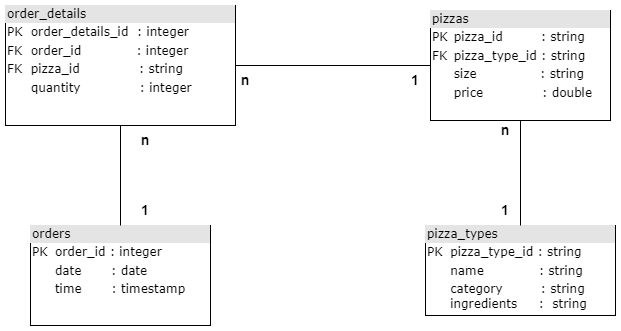

The diagram above was exported from draw.io. Its source (the exported page's mxGraphModel, read from the mxfile embedded in the PNG):
<mxGraphModel dx="1434" dy="834" grid="0" gridSize="10" guides="1" tooltips="1" connect="1" arrows="1" fold="1" page="1" pageScale="1" pageWidth="1100" pageHeight="850" background="none" math="0" shadow="0">
  <root>
    <mxCell id="0" />
    <mxCell id="1" parent="0" />
    <mxCell id="2ed32ef02a7f4228-2" value="&lt;div style=&quot;box-sizing: border-box ; width: 100% ; background: #e4e4e4 ; padding: 2px&quot;&gt;order_details&lt;/div&gt;&lt;table style=&quot;width: 100% ; font-size: 1em&quot; cellpadding=&quot;2&quot; cellspacing=&quot;0&quot;&gt;&lt;tbody&gt;&lt;tr&gt;&lt;td&gt;PK&amp;nbsp;&lt;br&gt;&lt;/td&gt;&lt;td&gt;order_details_id&amp;nbsp; : integer&lt;br&gt;&lt;/td&gt;&lt;/tr&gt;&lt;tr&gt;&lt;td&gt;FK&lt;br&gt;&lt;/td&gt;&lt;td&gt;order_id&amp;nbsp; &amp;nbsp; &amp;nbsp; &amp;nbsp; &amp;nbsp; &amp;nbsp; &amp;nbsp;: integer&lt;br&gt;&lt;/td&gt;&lt;/tr&gt;&lt;tr&gt;&lt;td&gt;FK&lt;/td&gt;&lt;td&gt;pizza_id&amp;nbsp; &amp;nbsp; &amp;nbsp; &amp;nbsp; &amp;nbsp; &amp;nbsp; &amp;nbsp; : string&lt;br&gt;&lt;/td&gt;&lt;/tr&gt;&lt;tr&gt;&lt;td&gt;&lt;/td&gt;&lt;td&gt;quantity&amp;nbsp; &amp;nbsp; &amp;nbsp; &amp;nbsp; &amp;nbsp; &amp;nbsp; &amp;nbsp; : integer&lt;br&gt;&lt;/td&gt;&lt;/tr&gt;&lt;tr&gt;&lt;td&gt;&lt;br&gt;&lt;/td&gt;&lt;td&gt;&amp;nbsp; &amp;nbsp; &amp;nbsp; &amp;nbsp; &amp;nbsp; &amp;nbsp;&amp;nbsp;&lt;br&gt;&lt;table style=&quot;border-color: var(--border-color); font-size: 1em; width: 230px;&quot; cellpadding=&quot;2&quot; cellspacing=&quot;0&quot;&gt;&lt;tbody style=&quot;border-color: var(--border-color);&quot;&gt;&lt;tr style=&quot;border-color: var(--border-color);&quot;&gt;&lt;td style=&quot;border-color: var(--border-color);&quot;&gt;&lt;br style=&quot;border-color: var(--border-color);&quot;&gt;&lt;/td&gt;&lt;/tr&gt;&lt;tr style=&quot;border-color: var(--border-color);&quot;&gt;&lt;td style=&quot;border-color: var(--border-color);&quot;&gt;&lt;br style=&quot;border-color: var(--border-color);&quot;&gt;&lt;/td&gt;&lt;td style=&quot;border-color: var(--border-color);&quot;&gt;&lt;br&gt;&lt;/td&gt;&lt;/tr&gt;&lt;/tbody&gt;&lt;/table&gt;&lt;/td&gt;&lt;/tr&gt;&lt;/tbody&gt;&lt;/table&gt;" style="verticalAlign=top;align=left;overflow=fill;html=1;rounded=0;shadow=0;comic=0;labelBackgroundColor=none;strokeWidth=1;fontFamily=Verdana;fontSize=12;" parent="1" vertex="1">
      <mxGeometry x="310" y="140" width="230" height="120" as="geometry" />
    </mxCell>
    <mxCell id="2ed32ef02a7f4228-8" value="&lt;div style=&quot;box-sizing: border-box ; width: 100% ; background: #e4e4e4 ; padding: 2px&quot;&gt;orders&lt;/div&gt;&lt;table style=&quot;width: 100% ; font-size: 1em&quot; cellpadding=&quot;2&quot; cellspacing=&quot;0&quot;&gt;&lt;tbody&gt;&lt;tr&gt;&lt;td&gt;PK&lt;/td&gt;&lt;td&gt;order_id : integer&lt;br&gt;&lt;/td&gt;&lt;/tr&gt;&lt;tr&gt;&lt;td&gt;&lt;br&gt;&lt;/td&gt;&lt;td&gt;date&amp;nbsp; &amp;nbsp; &amp;nbsp; &amp;nbsp;: date&lt;/td&gt;&lt;/tr&gt;&lt;tr&gt;&lt;td&gt;&lt;/td&gt;&lt;td&gt;time&amp;nbsp; &amp;nbsp; &amp;nbsp; &amp;nbsp;: timestamp&lt;br&gt;&lt;/td&gt;&lt;/tr&gt;&lt;tr&gt;&lt;td&gt;&lt;br&gt;&lt;/td&gt;&lt;td&gt;&lt;br&gt;&lt;/td&gt;&lt;/tr&gt;&lt;tr&gt;&lt;td&gt;&lt;br&gt;&lt;/td&gt;&lt;td&gt;&lt;br&gt;&lt;/td&gt;&lt;/tr&gt;&lt;tr&gt;&lt;td&gt;&lt;br&gt;&lt;/td&gt;&lt;td&gt;&lt;br&gt;&lt;/td&gt;&lt;/tr&gt;&lt;tr&gt;&lt;td&gt;&lt;br&gt;&lt;/td&gt;&lt;td&gt;&lt;br&gt;&lt;/td&gt;&lt;/tr&gt;&lt;tr&gt;&lt;td&gt;&lt;br&gt;&lt;/td&gt;&lt;td&gt;&lt;br&gt;&lt;/td&gt;&lt;/tr&gt;&lt;tr&gt;&lt;td&gt;&lt;br&gt;&lt;/td&gt;&lt;td&gt;&lt;br&gt;&lt;/td&gt;&lt;/tr&gt;&lt;tr&gt;&lt;td&gt;&lt;br&gt;&lt;/td&gt;&lt;td&gt;&lt;br&gt;&lt;/td&gt;&lt;/tr&gt;&lt;tr&gt;&lt;td&gt;&lt;br&gt;&lt;/td&gt;&lt;td&gt;&lt;br&gt;&lt;/td&gt;&lt;/tr&gt;&lt;tr&gt;&lt;td&gt;&lt;br&gt;&lt;/td&gt;&lt;td&gt;&lt;br&gt;&lt;/td&gt;&lt;/tr&gt;&lt;tr&gt;&lt;td&gt;&lt;br&gt;&lt;/td&gt;&lt;td&gt;&lt;br&gt;&lt;/td&gt;&lt;/tr&gt;&lt;tr&gt;&lt;td&gt;&lt;br&gt;&lt;/td&gt;&lt;td&gt;&lt;br&gt;&lt;/td&gt;&lt;/tr&gt;&lt;tr&gt;&lt;td&gt;&lt;br&gt;&lt;/td&gt;&lt;td&gt;&lt;br&gt;&lt;/td&gt;&lt;/tr&gt;&lt;tr&gt;&lt;td&gt;&lt;br&gt;&lt;/td&gt;&lt;td&gt;&lt;br&gt;&lt;/td&gt;&lt;/tr&gt;&lt;tr&gt;&lt;td&gt;&lt;br&gt;&lt;/td&gt;&lt;td&gt;&lt;br&gt;&lt;/td&gt;&lt;/tr&gt;&lt;/tbody&gt;&lt;/table&gt;" style="verticalAlign=top;align=left;overflow=fill;html=1;rounded=0;shadow=0;comic=0;labelBackgroundColor=none;strokeWidth=1;fontFamily=Verdana;fontSize=12" parent="1" vertex="1">
      <mxGeometry x="335" y="360" width="180" height="100" as="geometry" />
    </mxCell>
    <mxCell id="2ed32ef02a7f4228-9" value="&lt;div style=&quot;box-sizing:border-box;width:100%;background:#e4e4e4;padding:2px;&quot;&gt;pizza_types&lt;br&gt;&lt;/div&gt;&lt;table style=&quot;width:100%;font-size:1em;&quot; cellpadding=&quot;2&quot; cellspacing=&quot;0&quot;&gt;&lt;tbody&gt;&lt;tr&gt;&lt;td&gt;PK&lt;/td&gt;&lt;td&gt;pizza_type_id :&amp;nbsp;string&amp;nbsp;&lt;br&gt;&lt;/td&gt;&lt;/tr&gt;&lt;tr&gt;&lt;td&gt;&lt;br&gt;&lt;/td&gt;&lt;td&gt;name&amp;nbsp; &amp;nbsp; &amp;nbsp; &amp;nbsp; &amp;nbsp; &amp;nbsp; &amp;nbsp;: string&lt;br&gt;&lt;/td&gt;&lt;/tr&gt;&lt;tr&gt;&lt;td&gt;&lt;/td&gt;&lt;td&gt;category&amp;nbsp; &amp;nbsp; &amp;nbsp; &amp;nbsp; &amp;nbsp;: string&lt;br&gt;ingredients&amp;nbsp; &amp;nbsp; &amp;nbsp;:&amp;nbsp; string&lt;br&gt;&lt;br&gt;&lt;/td&gt;&lt;/tr&gt;&lt;/tbody&gt;&lt;/table&gt;" style="verticalAlign=top;align=left;overflow=fill;html=1;rounded=0;shadow=0;comic=0;labelBackgroundColor=none;strokeWidth=1;fontFamily=Verdana;fontSize=12" parent="1" vertex="1">
      <mxGeometry x="730" y="360" width="190" height="90" as="geometry" />
    </mxCell>
    <mxCell id="2ed32ef02a7f4228-10" value="&lt;div style=&quot;box-sizing: border-box ; width: 100% ; background: #e4e4e4 ; padding: 2px&quot;&gt;pizzas&lt;br&gt;&lt;/div&gt;&lt;table style=&quot;width: 100% ; font-size: 1em&quot; cellpadding=&quot;2&quot; cellspacing=&quot;0&quot;&gt;&lt;tbody&gt;&lt;tr&gt;&lt;td&gt;PK&lt;/td&gt;&lt;td&gt;pizza_id&amp;nbsp; &amp;nbsp; &amp;nbsp; &amp;nbsp; &amp;nbsp;: string&lt;br&gt;&lt;/td&gt;&lt;/tr&gt;&lt;tr&gt;&lt;td&gt;FK&lt;/td&gt;&lt;td&gt;pizza_type_id : string&lt;br&gt;&lt;/td&gt;&lt;/tr&gt;&lt;tr&gt;&lt;td&gt;&lt;/td&gt;&lt;td&gt;size&amp;nbsp; &amp;nbsp; &amp;nbsp; &amp;nbsp; &amp;nbsp; &amp;nbsp; &amp;nbsp; &amp;nbsp;: string&lt;br&gt;&lt;/td&gt;&lt;/tr&gt;&lt;tr&gt;&lt;td&gt;&lt;br&gt;&lt;/td&gt;&lt;td&gt;price&amp;nbsp; &amp;nbsp; &amp;nbsp; &amp;nbsp; &amp;nbsp; &amp;nbsp; &amp;nbsp; : double&lt;br&gt;&lt;/td&gt;&lt;/tr&gt;&lt;tr&gt;&lt;td&gt;&lt;br&gt;&lt;/td&gt;&lt;td&gt;&lt;br&gt;&lt;/td&gt;&lt;/tr&gt;&lt;tr&gt;&lt;td&gt;&lt;br&gt;&lt;/td&gt;&lt;td&gt;&lt;br&gt;&lt;/td&gt;&lt;/tr&gt;&lt;tr&gt;&lt;td&gt;&lt;br&gt;&lt;/td&gt;&lt;td&gt;&lt;br&gt;&lt;/td&gt;&lt;/tr&gt;&lt;tr&gt;&lt;td&gt;&lt;br&gt;&lt;/td&gt;&lt;td&gt;&lt;br&gt;&lt;/td&gt;&lt;/tr&gt;&lt;tr&gt;&lt;td&gt;&lt;br&gt;&lt;/td&gt;&lt;td&gt;&lt;br&gt;&lt;/td&gt;&lt;/tr&gt;&lt;tr&gt;&lt;td&gt;&lt;br&gt;&lt;/td&gt;&lt;td&gt;&lt;br&gt;&lt;/td&gt;&lt;/tr&gt;&lt;tr&gt;&lt;td&gt;&lt;br&gt;&lt;/td&gt;&lt;td&gt;&lt;br&gt;&lt;/td&gt;&lt;/tr&gt;&lt;tr&gt;&lt;td&gt;&lt;br&gt;&lt;/td&gt;&lt;td&gt;&lt;br&gt;&lt;/td&gt;&lt;/tr&gt;&lt;/tbody&gt;&lt;/table&gt;" style="verticalAlign=top;align=left;overflow=fill;html=1;rounded=0;shadow=0;comic=0;labelBackgroundColor=none;strokeWidth=1;fontFamily=Verdana;fontSize=12" parent="1" vertex="1">
      <mxGeometry x="735" y="145" width="180" height="110" as="geometry" />
    </mxCell>
    <mxCell id="z1fpVLYRqXjxi0pEjTan-1" value="" style="endArrow=none;html=1;rounded=0;strokeColor=default;entryX=0.5;entryY=1;entryDx=0;entryDy=0;exitX=0.5;exitY=0;exitDx=0;exitDy=0;" edge="1" parent="1" source="2ed32ef02a7f4228-8" target="2ed32ef02a7f4228-2">
      <mxGeometry width="50" height="50" relative="1" as="geometry">
        <mxPoint x="470" y="340" as="sourcePoint" />
        <mxPoint x="520" y="290" as="targetPoint" />
      </mxGeometry>
    </mxCell>
    <mxCell id="z1fpVLYRqXjxi0pEjTan-2" value="" style="endArrow=none;html=1;rounded=0;strokeColor=default;exitX=1;exitY=0.5;exitDx=0;exitDy=0;entryX=0;entryY=0.5;entryDx=0;entryDy=0;" edge="1" parent="1" source="2ed32ef02a7f4228-2" target="2ed32ef02a7f4228-10">
      <mxGeometry width="50" height="50" relative="1" as="geometry">
        <mxPoint x="630" y="220" as="sourcePoint" />
        <mxPoint x="680" y="170" as="targetPoint" />
      </mxGeometry>
    </mxCell>
    <mxCell id="z1fpVLYRqXjxi0pEjTan-3" value="" style="endArrow=none;html=1;rounded=0;strokeColor=default;entryX=0.5;entryY=1;entryDx=0;entryDy=0;exitX=0.5;exitY=0;exitDx=0;exitDy=0;" edge="1" parent="1" source="2ed32ef02a7f4228-9" target="2ed32ef02a7f4228-10">
      <mxGeometry width="50" height="50" relative="1" as="geometry">
        <mxPoint x="790" y="340" as="sourcePoint" />
        <mxPoint x="840" y="290" as="targetPoint" />
      </mxGeometry>
    </mxCell>
    <mxCell id="z1fpVLYRqXjxi0pEjTan-4" value="&lt;b&gt;&lt;font style=&quot;font-size: 14px;&quot;&gt;n&lt;/font&gt;&lt;/b&gt;" style="text;html=1;strokeColor=none;fillColor=none;align=center;verticalAlign=middle;whiteSpace=wrap;rounded=0;" vertex="1" parent="1">
      <mxGeometry x="420" y="260" width="60" height="30" as="geometry" />
    </mxCell>
    <mxCell id="z1fpVLYRqXjxi0pEjTan-5" value="&lt;span style=&quot;font-size: 14px;&quot;&gt;&lt;b&gt;1&lt;/b&gt;&lt;/span&gt;" style="text;html=1;strokeColor=none;fillColor=none;align=center;verticalAlign=middle;whiteSpace=wrap;rounded=0;" vertex="1" parent="1">
      <mxGeometry x="420" y="330" width="60" height="30" as="geometry" />
    </mxCell>
    <mxCell id="z1fpVLYRqXjxi0pEjTan-6" value="&lt;b&gt;&lt;font style=&quot;font-size: 14px;&quot;&gt;n&lt;/font&gt;&lt;/b&gt;" style="text;html=1;strokeColor=none;fillColor=none;align=center;verticalAlign=middle;whiteSpace=wrap;rounded=0;" vertex="1" parent="1">
      <mxGeometry x="520" y="200" width="60" height="30" as="geometry" />
    </mxCell>
    <mxCell id="z1fpVLYRqXjxi0pEjTan-7" value="&lt;span style=&quot;font-size: 14px;&quot;&gt;&lt;b&gt;1&lt;/b&gt;&lt;/span&gt;" style="text;html=1;strokeColor=none;fillColor=none;align=center;verticalAlign=middle;whiteSpace=wrap;rounded=0;" vertex="1" parent="1">
      <mxGeometry x="690" y="200" width="60" height="30" as="geometry" />
    </mxCell>
    <mxCell id="z1fpVLYRqXjxi0pEjTan-8" value="&lt;span style=&quot;font-size: 14px;&quot;&gt;&lt;b&gt;1&lt;/b&gt;&lt;/span&gt;" style="text;html=1;strokeColor=none;fillColor=none;align=center;verticalAlign=middle;whiteSpace=wrap;rounded=0;" vertex="1" parent="1">
      <mxGeometry x="780" y="330" width="60" height="30" as="geometry" />
    </mxCell>
    <mxCell id="z1fpVLYRqXjxi0pEjTan-9" value="&lt;b&gt;&lt;font style=&quot;font-size: 14px;&quot;&gt;n&lt;/font&gt;&lt;/b&gt;" style="text;html=1;strokeColor=none;fillColor=none;align=center;verticalAlign=middle;whiteSpace=wrap;rounded=0;" vertex="1" parent="1">
      <mxGeometry x="780" y="250" width="60" height="30" as="geometry" />
    </mxCell>
  </root>
</mxGraphModel>